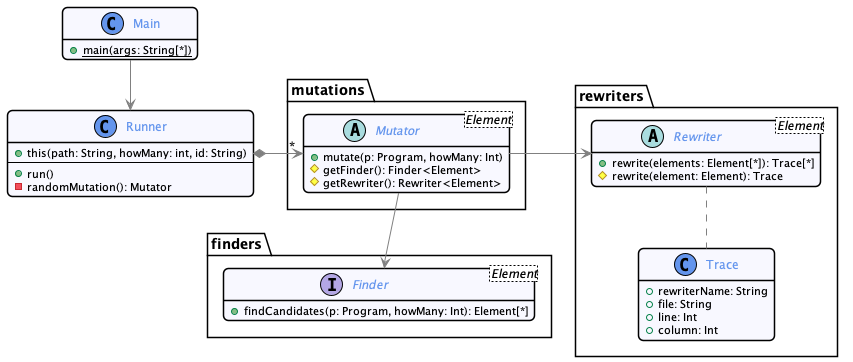

The diagram above was rendered by PlantUML. Its source (embedded in the PNG):
@startuml
!include ./_commons.style

class Main {
 + {static} main(args: String[*])
}

class Runner {
+ this(path: String, howMany: int, id: String)
--
+ run()
- randomMutation(): Mutator
}

Main --> Runner

package mutations {
    abstract Mutator<Element> {
      + mutate(p: Program, howMany: Int)
      # getFinder(): Finder<Element>
      # getRewriter(): Rewriter<Element>
    }
}

Runner *-> "*" Mutator

package finders {
    interface Finder<Element> {
        + findCandidates(p: Program, howMany: Int): Element[*]
    }
}

package rewriters {
    abstract Rewriter<Element> {
        + rewrite(elements: Element[*]): Trace[*]
        # rewrite(element: Element): Trace
    }

    class Trace {
        + rewriterName: String
        + file: String
        + line: Int
        + column: Int
    }

    Rewriter .. Trace

}

Mutator --> Finder
Mutator -> Rewriter

@enduml